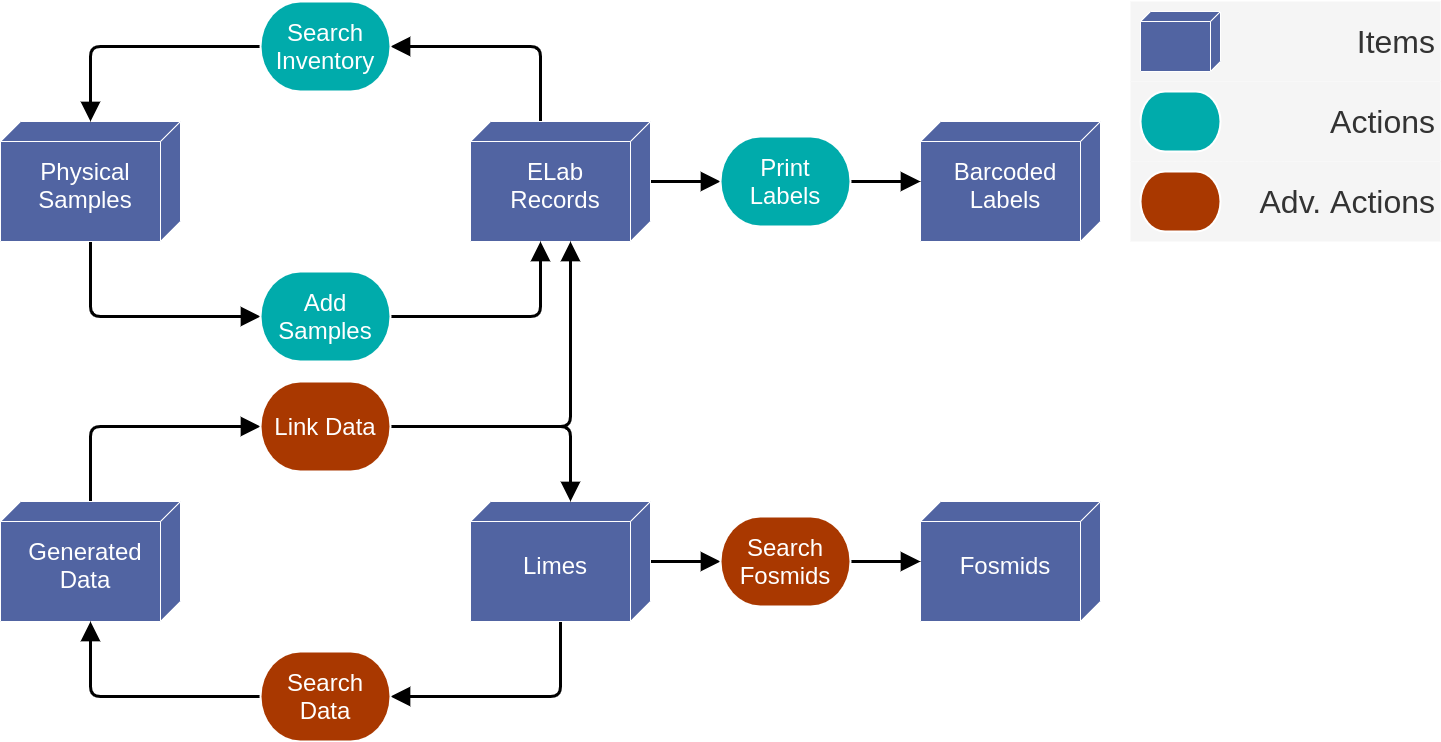

The diagram above was exported from draw.io. Its source (the exported page's mxGraphModel, read from the mxfile embedded in the PNG):
<mxGraphModel dx="1422" dy="775" grid="1" gridSize="10" guides="1" tooltips="1" connect="1" arrows="1" fold="1" page="1" pageScale="1" pageWidth="1500" pageHeight="850" math="0" shadow="0">
  <root>
    <mxCell id="0" />
    <mxCell id="1" parent="0" />
    <mxCell id="kEgJqbPIsMyE_jwKx_MO-7" value="Adv. Actions" style="rounded=0;whiteSpace=wrap;html=1;fontSize=32;align=right;strokeColor=none;spacingRight=0;spacing=5;fillColor=#f5f5f5;fontColor=#333333;" parent="1" vertex="1">
      <mxGeometry x="1160" y="215" width="310" height="80" as="geometry" />
    </mxCell>
    <mxCell id="kEgJqbPIsMyE_jwKx_MO-6" value="Actions" style="rounded=0;whiteSpace=wrap;html=1;fontSize=32;align=right;strokeColor=none;spacingRight=0;spacing=5;fillColor=#f5f5f5;fontColor=#333333;" parent="1" vertex="1">
      <mxGeometry x="1160" y="135" width="310" height="80" as="geometry" />
    </mxCell>
    <mxCell id="kEgJqbPIsMyE_jwKx_MO-5" value="Items" style="rounded=0;whiteSpace=wrap;html=1;fontSize=32;align=right;strokeColor=none;spacingRight=0;spacing=5;fillColor=#f5f5f5;fontColor=#333333;" parent="1" vertex="1">
      <mxGeometry x="1160" y="55" width="310" height="80" as="geometry" />
    </mxCell>
    <mxCell id="b-EF2PlkFn4XyRodquUj-38" style="edgeStyle=orthogonalEdgeStyle;rounded=1;orthogonalLoop=1;jettySize=auto;html=1;entryX=0;entryY=0.5;entryDx=0;entryDy=0;entryPerimeter=0;fontSize=24;fontColor=#ffffff;endArrow=block;endFill=1;startSize=12;endSize=12;strokeWidth=3;" parent="1" source="b-EF2PlkFn4XyRodquUj-3" target="b-EF2PlkFn4XyRodquUj-22" edge="1">
      <mxGeometry relative="1" as="geometry">
        <Array as="points">
          <mxPoint x="120" y="370" />
        </Array>
      </mxGeometry>
    </mxCell>
    <mxCell id="b-EF2PlkFn4XyRodquUj-3" value="Physical Samples" style="verticalAlign=middle;align=center;spacingTop=8;spacingLeft=2;spacingRight=12;shape=cube;size=20;direction=south;fontStyle=0;html=1;fontSize=24;fontColor=#ffffff;strokeColor=#ffffff;fillColor=#5164A2;whiteSpace=wrap;" parent="1" vertex="1">
      <mxGeometry x="30" y="175" width="180" height="120" as="geometry" />
    </mxCell>
    <mxCell id="b-EF2PlkFn4XyRodquUj-36" style="edgeStyle=orthogonalEdgeStyle;rounded=1;orthogonalLoop=1;jettySize=auto;html=1;entryX=1;entryY=0.5;entryDx=0;entryDy=0;entryPerimeter=0;fontSize=24;fontColor=#ffffff;endArrow=block;endFill=1;startSize=12;endSize=12;strokeWidth=3;" parent="1" source="b-EF2PlkFn4XyRodquUj-4" target="b-EF2PlkFn4XyRodquUj-23" edge="1">
      <mxGeometry relative="1" as="geometry">
        <Array as="points">
          <mxPoint x="570" y="100" />
        </Array>
      </mxGeometry>
    </mxCell>
    <mxCell id="b-EF2PlkFn4XyRodquUj-73" style="edgeStyle=orthogonalEdgeStyle;rounded=1;orthogonalLoop=1;jettySize=auto;html=1;fontSize=24;fontColor=#ffffff;endArrow=block;endFill=1;startSize=12;endSize=12;strokeWidth=3;entryX=0;entryY=0.5;entryDx=0;entryDy=0;entryPerimeter=0;" parent="1" source="b-EF2PlkFn4XyRodquUj-4" target="b-EF2PlkFn4XyRodquUj-56" edge="1">
      <mxGeometry relative="1" as="geometry">
        <mxPoint x="629.9999999999995" y="125" as="targetPoint" />
        <Array as="points">
          <mxPoint x="710" y="235" />
          <mxPoint x="710" y="235" />
        </Array>
      </mxGeometry>
    </mxCell>
    <mxCell id="b-EF2PlkFn4XyRodquUj-4" value="ELab&lt;br&gt;Records" style="verticalAlign=middle;align=center;spacingTop=8;spacingLeft=2;spacingRight=12;shape=cube;size=20;direction=south;fontStyle=0;html=1;fontSize=24;fontColor=#ffffff;strokeColor=#ffffff;fillColor=#5164A2;whiteSpace=wrap;" parent="1" vertex="1">
      <mxGeometry x="500" y="175" width="180" height="120" as="geometry" />
    </mxCell>
    <mxCell id="b-EF2PlkFn4XyRodquUj-15" value="Barcoded&lt;br&gt;Labels" style="verticalAlign=middle;align=center;spacingTop=8;spacingLeft=2;spacingRight=12;shape=cube;size=20;direction=south;fontStyle=0;html=1;fontSize=24;fontColor=#ffffff;strokeColor=#ffffff;fillColor=#5164A2;whiteSpace=wrap;" parent="1" vertex="1">
      <mxGeometry x="950" y="175" width="180" height="120" as="geometry" />
    </mxCell>
    <mxCell id="b-EF2PlkFn4XyRodquUj-35" style="edgeStyle=orthogonalEdgeStyle;rounded=1;orthogonalLoop=1;jettySize=auto;html=1;fontSize=24;fontColor=#ffffff;endArrow=block;endFill=1;startSize=12;endSize=12;strokeWidth=3;exitX=1;exitY=0.5;exitDx=0;exitDy=0;exitPerimeter=0;" parent="1" source="b-EF2PlkFn4XyRodquUj-22" target="b-EF2PlkFn4XyRodquUj-4" edge="1">
      <mxGeometry relative="1" as="geometry">
        <Array as="points">
          <mxPoint x="570" y="370" />
        </Array>
      </mxGeometry>
    </mxCell>
    <mxCell id="b-EF2PlkFn4XyRodquUj-22" value="Add Samples" style="strokeWidth=2;html=1;shape=mxgraph.flowchart.terminator;whiteSpace=wrap;fillColor=#00ABAB;strokeColor=#ffffff;fontColor=#FFFFFF;fontSize=24;" parent="1" vertex="1">
      <mxGeometry x="290" y="325" width="130" height="90" as="geometry" />
    </mxCell>
    <mxCell id="b-EF2PlkFn4XyRodquUj-39" style="edgeStyle=orthogonalEdgeStyle;rounded=1;orthogonalLoop=1;jettySize=auto;html=1;fontSize=24;fontColor=#ffffff;endArrow=block;endFill=1;startSize=12;endSize=12;strokeWidth=3;" parent="1" source="b-EF2PlkFn4XyRodquUj-23" target="b-EF2PlkFn4XyRodquUj-3" edge="1">
      <mxGeometry relative="1" as="geometry" />
    </mxCell>
    <mxCell id="b-EF2PlkFn4XyRodquUj-23" value="Search Inventory" style="strokeWidth=2;html=1;shape=mxgraph.flowchart.terminator;whiteSpace=wrap;fillColor=#00ABAB;strokeColor=#ffffff;fontColor=#FFFFFF;fontSize=24;" parent="1" vertex="1">
      <mxGeometry x="290" y="55" width="130" height="90" as="geometry" />
    </mxCell>
    <mxCell id="b-EF2PlkFn4XyRodquUj-50" style="edgeStyle=orthogonalEdgeStyle;rounded=1;orthogonalLoop=1;jettySize=auto;html=1;entryX=0;entryY=0.5;entryDx=0;entryDy=0;entryPerimeter=0;fontSize=24;fontColor=#ffffff;endArrow=block;endFill=1;startSize=12;endSize=12;strokeWidth=3;" parent="1" source="b-EF2PlkFn4XyRodquUj-43" target="b-EF2PlkFn4XyRodquUj-49" edge="1">
      <mxGeometry relative="1" as="geometry">
        <Array as="points">
          <mxPoint x="120" y="480" />
        </Array>
      </mxGeometry>
    </mxCell>
    <mxCell id="b-EF2PlkFn4XyRodquUj-43" value="Generated Data" style="verticalAlign=middle;align=center;spacingTop=8;spacingLeft=2;spacingRight=12;shape=cube;size=20;direction=south;fontStyle=0;html=1;fontSize=24;fontColor=#ffffff;strokeColor=#ffffff;fillColor=#5164A2;whiteSpace=wrap;" parent="1" vertex="1">
      <mxGeometry x="30" y="555" width="180" height="120" as="geometry" />
    </mxCell>
    <mxCell id="b-EF2PlkFn4XyRodquUj-52" style="edgeStyle=orthogonalEdgeStyle;rounded=1;orthogonalLoop=1;jettySize=auto;html=1;entryX=1;entryY=0.5;entryDx=0;entryDy=0;entryPerimeter=0;fontSize=24;fontColor=#ffffff;endArrow=block;endFill=1;startSize=12;endSize=12;strokeWidth=3;" parent="1" source="b-EF2PlkFn4XyRodquUj-45" target="b-EF2PlkFn4XyRodquUj-47" edge="1">
      <mxGeometry relative="1" as="geometry">
        <Array as="points">
          <mxPoint x="590" y="750" />
        </Array>
      </mxGeometry>
    </mxCell>
    <mxCell id="b-EF2PlkFn4XyRodquUj-80" style="edgeStyle=orthogonalEdgeStyle;rounded=1;orthogonalLoop=1;jettySize=auto;html=1;entryX=0;entryY=0.5;entryDx=0;entryDy=0;entryPerimeter=0;fontSize=24;fontColor=#ffffff;endArrow=block;endFill=1;startSize=12;endSize=12;strokeWidth=3;" parent="1" source="b-EF2PlkFn4XyRodquUj-45" target="b-EF2PlkFn4XyRodquUj-74" edge="1">
      <mxGeometry relative="1" as="geometry" />
    </mxCell>
    <mxCell id="b-EF2PlkFn4XyRodquUj-45" value="Limes" style="verticalAlign=middle;align=center;spacingTop=8;spacingLeft=2;spacingRight=12;shape=cube;size=20;direction=south;fontStyle=0;html=1;fontSize=24;fontColor=#ffffff;strokeColor=#ffffff;fillColor=#5164A2;whiteSpace=wrap;" parent="1" vertex="1">
      <mxGeometry x="500" y="555" width="180" height="120" as="geometry" />
    </mxCell>
    <mxCell id="b-EF2PlkFn4XyRodquUj-53" style="edgeStyle=orthogonalEdgeStyle;rounded=1;orthogonalLoop=1;jettySize=auto;html=1;fontSize=24;fontColor=#ffffff;endArrow=block;endFill=1;startSize=12;endSize=12;strokeWidth=3;" parent="1" source="b-EF2PlkFn4XyRodquUj-47" target="b-EF2PlkFn4XyRodquUj-43" edge="1">
      <mxGeometry relative="1" as="geometry" />
    </mxCell>
    <mxCell id="b-EF2PlkFn4XyRodquUj-47" value="Search Data" style="strokeWidth=2;html=1;shape=mxgraph.flowchart.terminator;whiteSpace=wrap;fillColor=#A93800;strokeColor=#ffffff;fontColor=#FFFFFF;fontSize=24;" parent="1" vertex="1">
      <mxGeometry x="290" y="705" width="130" height="90" as="geometry" />
    </mxCell>
    <mxCell id="b-EF2PlkFn4XyRodquUj-51" style="edgeStyle=orthogonalEdgeStyle;rounded=1;orthogonalLoop=1;jettySize=auto;html=1;fontSize=24;fontColor=#ffffff;endArrow=block;endFill=1;startSize=12;endSize=12;strokeWidth=3;" parent="1" source="b-EF2PlkFn4XyRodquUj-49" target="b-EF2PlkFn4XyRodquUj-45" edge="1">
      <mxGeometry relative="1" as="geometry">
        <Array as="points">
          <mxPoint x="600" y="480" />
        </Array>
      </mxGeometry>
    </mxCell>
    <mxCell id="b-EF2PlkFn4XyRodquUj-60" style="edgeStyle=orthogonalEdgeStyle;rounded=1;orthogonalLoop=1;jettySize=auto;html=1;fontSize=24;fontColor=#ffffff;endArrow=block;endFill=1;startSize=12;endSize=12;strokeWidth=3;" parent="1" source="b-EF2PlkFn4XyRodquUj-49" target="b-EF2PlkFn4XyRodquUj-4" edge="1">
      <mxGeometry relative="1" as="geometry">
        <Array as="points">
          <mxPoint x="600" y="480" />
        </Array>
      </mxGeometry>
    </mxCell>
    <mxCell id="b-EF2PlkFn4XyRodquUj-49" value="Link Data" style="strokeWidth=2;html=1;shape=mxgraph.flowchart.terminator;whiteSpace=wrap;fillColor=#A93800;strokeColor=#ffffff;fontColor=#FFFFFF;fontSize=24;" parent="1" vertex="1">
      <mxGeometry x="290" y="435" width="130" height="90" as="geometry" />
    </mxCell>
    <mxCell id="b-EF2PlkFn4XyRodquUj-58" style="edgeStyle=orthogonalEdgeStyle;rounded=1;orthogonalLoop=1;jettySize=auto;html=1;fontSize=24;fontColor=#ffffff;endArrow=block;endFill=1;startSize=12;endSize=12;strokeWidth=3;" parent="1" source="b-EF2PlkFn4XyRodquUj-56" target="b-EF2PlkFn4XyRodquUj-15" edge="1">
      <mxGeometry relative="1" as="geometry" />
    </mxCell>
    <mxCell id="b-EF2PlkFn4XyRodquUj-56" value="Print&lt;br&gt;Labels" style="strokeWidth=2;html=1;shape=mxgraph.flowchart.terminator;whiteSpace=wrap;fillColor=#00ABAB;strokeColor=#ffffff;fontColor=#FFFFFF;fontSize=24;" parent="1" vertex="1">
      <mxGeometry x="750" y="190" width="130" height="90" as="geometry" />
    </mxCell>
    <mxCell id="b-EF2PlkFn4XyRodquUj-63" value="Fosmids" style="verticalAlign=middle;align=center;spacingTop=8;spacingLeft=2;spacingRight=12;shape=cube;size=20;direction=south;fontStyle=0;html=1;fontSize=24;fontColor=#ffffff;strokeColor=#ffffff;fillColor=#5164A2;whiteSpace=wrap;" parent="1" vertex="1">
      <mxGeometry x="950" y="555" width="180" height="120" as="geometry" />
    </mxCell>
    <mxCell id="b-EF2PlkFn4XyRodquUj-88" style="edgeStyle=orthogonalEdgeStyle;rounded=1;orthogonalLoop=1;jettySize=auto;html=1;entryX=0.5;entryY=1;entryDx=0;entryDy=0;entryPerimeter=0;fontSize=24;fontColor=#ffffff;endArrow=block;endFill=1;startSize=12;endSize=12;strokeWidth=3;" parent="1" source="b-EF2PlkFn4XyRodquUj-74" target="b-EF2PlkFn4XyRodquUj-63" edge="1">
      <mxGeometry relative="1" as="geometry" />
    </mxCell>
    <mxCell id="b-EF2PlkFn4XyRodquUj-74" value="Search Fosmids" style="strokeWidth=2;html=1;shape=mxgraph.flowchart.terminator;whiteSpace=wrap;fillColor=#A93800;strokeColor=#ffffff;fontColor=#FFFFFF;fontSize=24;" parent="1" vertex="1">
      <mxGeometry x="750" y="570" width="130" height="90" as="geometry" />
    </mxCell>
    <mxCell id="b-EF2PlkFn4XyRodquUj-81" value="Text" style="text;html=1;align=center;verticalAlign=middle;resizable=0;points=[];autosize=1;strokeColor=none;fillColor=none;fontSize=24;fontColor=#ffffff;" parent="1" vertex="1">
      <mxGeometry x="610" y="735" width="40" height="20" as="geometry" />
    </mxCell>
    <mxCell id="kEgJqbPIsMyE_jwKx_MO-1" value="" style="verticalAlign=middle;align=center;spacingTop=8;spacingLeft=2;spacingRight=12;shape=cube;size=10;direction=south;fontStyle=0;html=1;fontSize=24;fontColor=#ffffff;strokeColor=#ffffff;fillColor=#5164A2;whiteSpace=wrap;" parent="1" vertex="1">
      <mxGeometry x="1170" y="65" width="80" height="60" as="geometry" />
    </mxCell>
    <mxCell id="kEgJqbPIsMyE_jwKx_MO-2" value="" style="strokeWidth=2;html=1;shape=mxgraph.flowchart.terminator;whiteSpace=wrap;fillColor=#00ABAB;strokeColor=#ffffff;fontColor=#FFFFFF;fontSize=24;" parent="1" vertex="1">
      <mxGeometry x="1170" y="145" width="80" height="60" as="geometry" />
    </mxCell>
    <mxCell id="kEgJqbPIsMyE_jwKx_MO-3" value="" style="strokeWidth=2;html=1;shape=mxgraph.flowchart.terminator;whiteSpace=wrap;fillColor=#A93800;strokeColor=#ffffff;fontColor=#FFFFFF;fontSize=24;" parent="1" vertex="1">
      <mxGeometry x="1170" y="225" width="80" height="60" as="geometry" />
    </mxCell>
  </root>
</mxGraphModel>